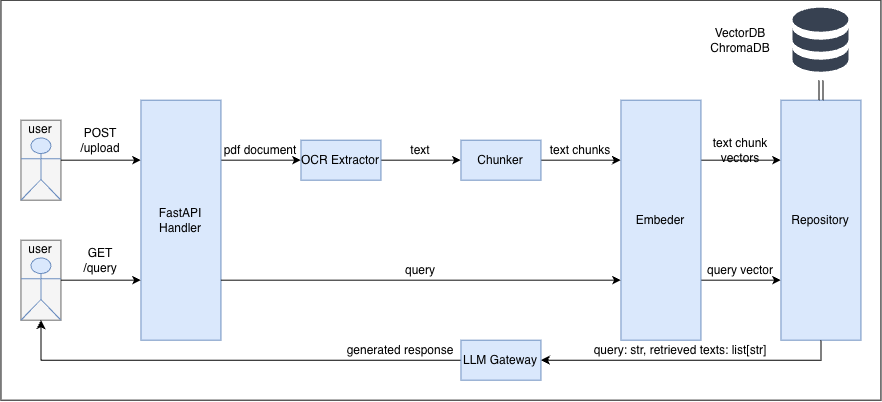

The diagram above was exported from draw.io. Its source (the exported page's mxGraphModel, read from the mxfile embedded in the PNG):
<mxGraphModel dx="1687" dy="-475" grid="1" gridSize="10" guides="1" tooltips="1" connect="1" arrows="1" fold="1" page="1" pageScale="1" pageWidth="340" pageHeight="600" math="0" shadow="0">
  <root>
    <mxCell id="0" />
    <mxCell id="1" parent="0" />
    <mxCell id="DBVmME84FJUnhmvTxBqI-208" parent="1" style="rounded=0;whiteSpace=wrap;html=1;" value="" vertex="1">
      <mxGeometry height="400" width="880" x="-100" y="1300" as="geometry" />
    </mxCell>
    <mxCell id="DBVmME84FJUnhmvTxBqI-154" edge="1" parent="1" source="DBVmME84FJUnhmvTxBqI-180" style="edgeStyle=orthogonalEdgeStyle;rounded=0;orthogonalLoop=1;jettySize=auto;html=1;exitX=1;exitY=0.25;exitDx=0;exitDy=0;entryX=0;entryY=0.5;entryDx=0;entryDy=0;" target="DBVmME84FJUnhmvTxBqI-156">
      <mxGeometry relative="1" as="geometry">
        <mxPoint x="120" y="1480" as="sourcePoint" />
      </mxGeometry>
    </mxCell>
    <mxCell id="DBVmME84FJUnhmvTxBqI-155" edge="1" parent="1" source="DBVmME84FJUnhmvTxBqI-156" style="edgeStyle=orthogonalEdgeStyle;rounded=0;orthogonalLoop=1;jettySize=auto;html=1;exitX=1;exitY=0.5;exitDx=0;exitDy=0;entryX=0;entryY=0.5;entryDx=0;entryDy=0;" target="DBVmME84FJUnhmvTxBqI-158">
      <mxGeometry relative="1" as="geometry" />
    </mxCell>
    <mxCell id="DBVmME84FJUnhmvTxBqI-156" parent="1" style="rounded=0;whiteSpace=wrap;html=1;fillColor=#dae8fc;strokeColor=#6c8ebf;" value="OCR Extractor" vertex="1">
      <mxGeometry height="40" width="80" x="200" y="1440" as="geometry" />
    </mxCell>
    <mxCell id="DBVmME84FJUnhmvTxBqI-157" edge="1" parent="1" source="DBVmME84FJUnhmvTxBqI-158" style="edgeStyle=orthogonalEdgeStyle;rounded=0;orthogonalLoop=1;jettySize=auto;html=1;exitX=1;exitY=0.5;exitDx=0;exitDy=0;">
      <mxGeometry relative="1" as="geometry">
        <Array as="points" />
        <mxPoint x="519.84" y="1460" as="targetPoint" />
      </mxGeometry>
    </mxCell>
    <mxCell id="DBVmME84FJUnhmvTxBqI-158" parent="1" style="rounded=0;whiteSpace=wrap;html=1;fillColor=#dae8fc;strokeColor=#6c8ebf;" value="Chunker" vertex="1">
      <mxGeometry height="40" width="80" x="360" y="1440" as="geometry" />
    </mxCell>
    <mxCell id="DBVmME84FJUnhmvTxBqI-159" parent="1" style="text;html=1;whiteSpace=wrap;strokeColor=none;fillColor=none;align=center;verticalAlign=middle;rounded=0;" value="text" vertex="1">
      <mxGeometry height="20" width="80" x="280" y="1440" as="geometry" />
    </mxCell>
    <mxCell id="DBVmME84FJUnhmvTxBqI-160" parent="1" style="text;html=1;whiteSpace=wrap;strokeColor=none;fillColor=none;align=center;verticalAlign=middle;rounded=0;" value="pdf document" vertex="1">
      <mxGeometry height="20" width="80" x="120" y="1440" as="geometry" />
    </mxCell>
    <mxCell id="DBVmME84FJUnhmvTxBqI-161" edge="1" parent="1" source="DBVmME84FJUnhmvTxBqI-162" style="edgeStyle=orthogonalEdgeStyle;rounded=0;orthogonalLoop=1;jettySize=auto;html=1;entryX=0;entryY=0.25;entryDx=0;entryDy=0;exitX=1;exitY=0.25;exitDx=0;exitDy=0;" target="DBVmME84FJUnhmvTxBqI-165">
      <mxGeometry relative="1" as="geometry">
        <mxPoint x="689.96" y="1480" as="targetPoint" />
      </mxGeometry>
    </mxCell>
    <mxCell id="DBVmME84FJUnhmvTxBqI-203" edge="1" parent="1" source="DBVmME84FJUnhmvTxBqI-162" style="edgeStyle=orthogonalEdgeStyle;rounded=0;orthogonalLoop=1;jettySize=auto;html=1;exitX=1;exitY=0.75;exitDx=0;exitDy=0;entryX=0;entryY=0.75;entryDx=0;entryDy=0;" target="DBVmME84FJUnhmvTxBqI-165">
      <mxGeometry relative="1" as="geometry">
        <mxPoint x="680" y="1600" as="targetPoint" />
      </mxGeometry>
    </mxCell>
    <mxCell id="DBVmME84FJUnhmvTxBqI-162" parent="1" style="rounded=0;whiteSpace=wrap;html=1;fillColor=#dae8fc;strokeColor=#6c8ebf;" value="Embeder" vertex="1">
      <mxGeometry height="240" width="80" x="520" y="1400" as="geometry" />
    </mxCell>
    <mxCell id="DBVmME84FJUnhmvTxBqI-163" parent="1" style="text;html=1;whiteSpace=wrap;strokeColor=none;fillColor=none;align=center;verticalAlign=middle;rounded=0;" value="text chunks" vertex="1">
      <mxGeometry height="20" width="80" x="440" y="1440" as="geometry" />
    </mxCell>
    <mxCell id="DBVmME84FJUnhmvTxBqI-164" parent="1" style="text;html=1;whiteSpace=wrap;strokeColor=none;fillColor=none;align=center;verticalAlign=middle;rounded=0;" value="text chunk vectors" vertex="1">
      <mxGeometry height="20" width="80" x="600" y="1440" as="geometry" />
    </mxCell>
    <mxCell id="DBVmME84FJUnhmvTxBqI-165" parent="1" style="rounded=0;whiteSpace=wrap;html=1;fillColor=#dae8fc;strokeColor=#6c8ebf;" value="Repository" vertex="1">
      <mxGeometry height="240" width="80" x="680" y="1400" as="geometry" />
    </mxCell>
    <mxCell id="DBVmME84FJUnhmvTxBqI-166" edge="1" parent="1" source="DBVmME84FJUnhmvTxBqI-167" style="edgeStyle=orthogonalEdgeStyle;rounded=0;orthogonalLoop=1;jettySize=auto;html=1;endArrow=none;endFill=0;shape=link;entryX=0.5;entryY=0;entryDx=0;entryDy=0;" target="DBVmME84FJUnhmvTxBqI-165">
      <mxGeometry relative="1" as="geometry">
        <Array as="points" />
        <mxPoint x="920" y="1540" as="sourcePoint" />
        <mxPoint x="720" y="1560" as="targetPoint" />
      </mxGeometry>
    </mxCell>
    <mxCell id="DBVmME84FJUnhmvTxBqI-167" parent="1" style="shape=image;html=1;verticalAlign=top;verticalLabelPosition=bottom;labelBackgroundColor=#ffffff;imageAspect=0;aspect=fixed;image=https://icons.diagrams.net/icon-cache1/Heroicons_-_Solid-2547/database-881.svg" value="" vertex="1">
      <mxGeometry height="80" width="80" x="680" y="1300" as="geometry" />
    </mxCell>
    <mxCell id="DBVmME84FJUnhmvTxBqI-168" parent="1" style="text;html=1;whiteSpace=wrap;strokeColor=none;fillColor=none;align=center;verticalAlign=middle;rounded=0;" value="VectorDB&lt;br&gt;ChromaDB" vertex="1">
      <mxGeometry height="40" width="80" x="600" y="1320" as="geometry" />
    </mxCell>
    <mxCell id="DBVmME84FJUnhmvTxBqI-169" connectable="0" parent="1" style="group" value="" vertex="1">
      <mxGeometry height="80" width="40" x="-80" y="1420" as="geometry" />
    </mxCell>
    <mxCell id="DBVmME84FJUnhmvTxBqI-170" parent="DBVmME84FJUnhmvTxBqI-169" style="rounded=0;whiteSpace=wrap;html=1;fillColor=#f5f5f5;fontColor=#333333;strokeColor=#666666;" value="" vertex="1">
      <mxGeometry height="80" width="40" as="geometry" />
    </mxCell>
    <mxCell id="DBVmME84FJUnhmvTxBqI-171" parent="DBVmME84FJUnhmvTxBqI-169" style="shape=umlActor;verticalLabelPosition=bottom;verticalAlign=top;html=1;outlineConnect=0;fillColor=#dae8fc;strokeColor=#6c8ebf;" value="" vertex="1">
      <mxGeometry height="62.22222222222222" width="40" y="17.77777777777778" as="geometry" />
    </mxCell>
    <mxCell id="DBVmME84FJUnhmvTxBqI-172" parent="DBVmME84FJUnhmvTxBqI-169" style="text;html=1;whiteSpace=wrap;strokeColor=none;fillColor=none;align=center;verticalAlign=middle;rounded=0;" value="user" vertex="1">
      <mxGeometry height="17.77777777777778" width="40" as="geometry" />
    </mxCell>
    <mxCell id="DBVmME84FJUnhmvTxBqI-173" edge="1" parent="1" source="DBVmME84FJUnhmvTxBqI-170" style="edgeStyle=orthogonalEdgeStyle;rounded=0;orthogonalLoop=1;jettySize=auto;html=1;entryX=0;entryY=0.25;entryDx=0;entryDy=0;" target="DBVmME84FJUnhmvTxBqI-180">
      <mxGeometry relative="1" as="geometry" />
    </mxCell>
    <mxCell id="DBVmME84FJUnhmvTxBqI-174" parent="1" style="text;html=1;whiteSpace=wrap;strokeColor=none;fillColor=none;align=center;verticalAlign=middle;rounded=0;" value="POST &lt;br&gt;/upload" vertex="1">
      <mxGeometry height="40" width="80" x="-40" y="1420" as="geometry" />
    </mxCell>
    <mxCell id="DBVmME84FJUnhmvTxBqI-175" connectable="0" parent="1" style="group" value="" vertex="1">
      <mxGeometry height="90" width="40" x="-80" y="1540" as="geometry" />
    </mxCell>
    <mxCell id="DBVmME84FJUnhmvTxBqI-176" connectable="0" parent="DBVmME84FJUnhmvTxBqI-175" style="group" value="" vertex="1">
      <mxGeometry height="80" width="40" as="geometry" />
    </mxCell>
    <mxCell id="DBVmME84FJUnhmvTxBqI-177" parent="DBVmME84FJUnhmvTxBqI-176" style="rounded=0;whiteSpace=wrap;html=1;fillColor=#f5f5f5;fontColor=#333333;strokeColor=#666666;" value="" vertex="1">
      <mxGeometry height="80" width="40" as="geometry" />
    </mxCell>
    <mxCell id="DBVmME84FJUnhmvTxBqI-178" parent="DBVmME84FJUnhmvTxBqI-176" style="shape=umlActor;verticalLabelPosition=bottom;verticalAlign=top;html=1;outlineConnect=0;fillColor=#dae8fc;strokeColor=#6c8ebf;" value="" vertex="1">
      <mxGeometry height="62.22222222222222" width="40" y="17.77777777777778" as="geometry" />
    </mxCell>
    <mxCell id="DBVmME84FJUnhmvTxBqI-179" parent="DBVmME84FJUnhmvTxBqI-176" style="text;html=1;whiteSpace=wrap;strokeColor=none;fillColor=none;align=center;verticalAlign=middle;rounded=0;" value="user" vertex="1">
      <mxGeometry height="17.77777777777778" width="40" as="geometry" />
    </mxCell>
    <mxCell id="DBVmME84FJUnhmvTxBqI-180" parent="1" style="rounded=0;whiteSpace=wrap;html=1;fillColor=#dae8fc;strokeColor=#6c8ebf;" value="FastAPI Handler" vertex="1">
      <mxGeometry height="240" width="80" x="40" y="1400" as="geometry" />
    </mxCell>
    <mxCell id="DBVmME84FJUnhmvTxBqI-181" edge="1" parent="1" source="DBVmME84FJUnhmvTxBqI-180" style="edgeStyle=orthogonalEdgeStyle;rounded=0;orthogonalLoop=1;jettySize=auto;html=1;entryX=0;entryY=0.75;entryDx=0;entryDy=0;exitX=1;exitY=0.75;exitDx=0;exitDy=0;" target="DBVmME84FJUnhmvTxBqI-162">
      <mxGeometry relative="1" as="geometry">
        <mxPoint x="120" y="1600" as="sourcePoint" />
        <mxPoint x="200" y="1600" as="targetPoint" />
      </mxGeometry>
    </mxCell>
    <mxCell id="DBVmME84FJUnhmvTxBqI-183" edge="1" parent="1" source="DBVmME84FJUnhmvTxBqI-177" style="edgeStyle=orthogonalEdgeStyle;rounded=0;orthogonalLoop=1;jettySize=auto;html=1;exitX=1;exitY=0.5;exitDx=0;exitDy=0;entryX=0;entryY=0.75;entryDx=0;entryDy=0;" target="DBVmME84FJUnhmvTxBqI-180">
      <mxGeometry relative="1" as="geometry">
        <mxPoint x="40" y="1600" as="targetPoint" />
      </mxGeometry>
    </mxCell>
    <mxCell id="DBVmME84FJUnhmvTxBqI-184" parent="1" style="text;html=1;whiteSpace=wrap;strokeColor=none;fillColor=none;align=center;verticalAlign=middle;rounded=0;" value="GET &lt;br&gt;/query" vertex="1">
      <mxGeometry height="40" width="80" x="-40" y="1540" as="geometry" />
    </mxCell>
    <mxCell id="DBVmME84FJUnhmvTxBqI-187" parent="1" style="text;html=1;whiteSpace=wrap;strokeColor=none;fillColor=none;align=center;verticalAlign=middle;rounded=0;" value="query" vertex="1">
      <mxGeometry height="20" width="400" x="120" y="1560" as="geometry" />
    </mxCell>
    <mxCell id="DBVmME84FJUnhmvTxBqI-188" parent="1" style="text;html=1;whiteSpace=wrap;strokeColor=none;fillColor=none;align=center;verticalAlign=middle;rounded=0;" value="query vector" vertex="1">
      <mxGeometry height="20" width="80" x="600" y="1560" as="geometry" />
    </mxCell>
    <mxCell id="DBVmME84FJUnhmvTxBqI-190" edge="1" parent="1" source="DBVmME84FJUnhmvTxBqI-165" style="edgeStyle=orthogonalEdgeStyle;rounded=0;orthogonalLoop=1;jettySize=auto;html=1;entryX=1;entryY=0.5;entryDx=0;entryDy=0;exitX=0.5;exitY=1;exitDx=0;exitDy=0;" target="DBVmME84FJUnhmvTxBqI-197">
      <mxGeometry relative="1" as="geometry">
        <Array as="points">
          <mxPoint x="720" y="1660" />
        </Array>
        <mxPoint x="720.0400000000002" y="1620" as="sourcePoint" />
        <mxPoint x="540" y="1720" as="targetPoint" />
      </mxGeometry>
    </mxCell>
    <mxCell id="DBVmME84FJUnhmvTxBqI-196" edge="1" parent="1" source="DBVmME84FJUnhmvTxBqI-197" style="edgeStyle=orthogonalEdgeStyle;rounded=0;orthogonalLoop=1;jettySize=auto;html=1;entryX=0.5;entryY=1;entryDx=0;entryDy=0;" target="DBVmME84FJUnhmvTxBqI-177">
      <mxGeometry relative="1" as="geometry">
        <mxPoint x="70" y="1680" as="targetPoint" />
      </mxGeometry>
    </mxCell>
    <mxCell id="DBVmME84FJUnhmvTxBqI-197" parent="1" style="rounded=0;whiteSpace=wrap;html=1;fillColor=#dae8fc;strokeColor=#6c8ebf;" value="LLM Gateway" vertex="1">
      <mxGeometry height="40" width="80" x="360" y="1640" as="geometry" />
    </mxCell>
    <mxCell id="DBVmME84FJUnhmvTxBqI-198" parent="1" style="text;html=1;whiteSpace=wrap;strokeColor=none;fillColor=none;align=center;verticalAlign=middle;rounded=0;" value="query: str, retrieved texts: list[str]" vertex="1">
      <mxGeometry height="20" width="280" x="440" y="1640" as="geometry" />
    </mxCell>
    <mxCell id="DBVmME84FJUnhmvTxBqI-199" parent="1" style="text;html=1;whiteSpace=wrap;strokeColor=none;fillColor=none;align=center;verticalAlign=middle;rounded=0;" value="generated response" vertex="1">
      <mxGeometry height="20" width="120" x="240" y="1640" as="geometry" />
    </mxCell>
  </root>
</mxGraphModel>